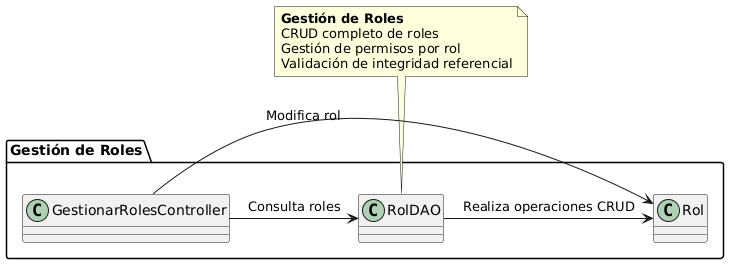

The diagram above was rendered by PlantUML. Its source (embedded in the PNG):
@startuml
package "Gestión de Roles" {

  ' Gestión de roles y permisos
  GestionarRolesController -> RolDAO : "Consulta roles"
  GestionarRolesController -> Rol : "Modifica rol"
  RolDAO -> Rol : "Realiza operaciones CRUD"

}

note top of RolDAO {
  **Gestión de Roles**
  CRUD completo de roles
  Gestión de permisos por rol
  Validación de integridad referencial
}
@enduml